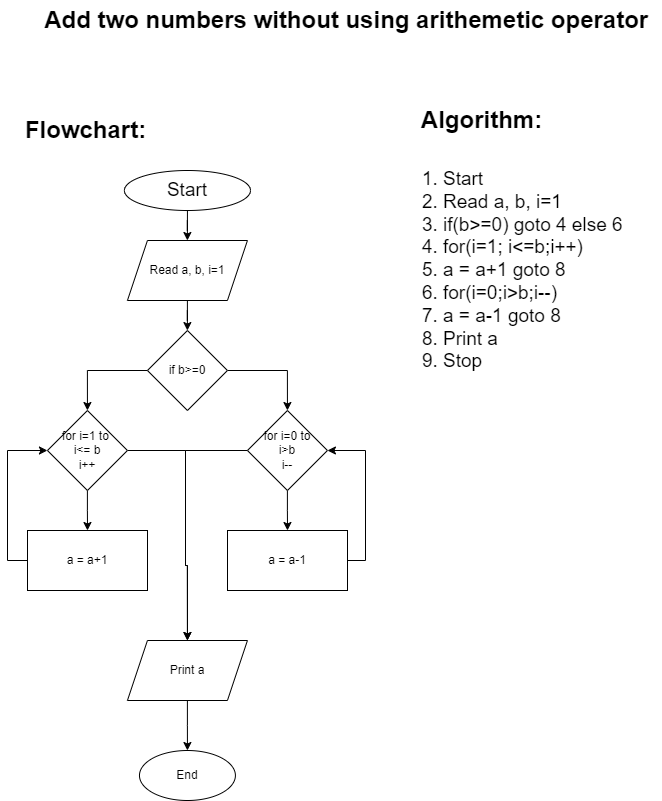

The diagram above was exported from draw.io. Its source (the exported page's mxGraphModel, read from the mxfile embedded in the PNG):
<mxGraphModel dx="818" dy="857" grid="1" gridSize="10" guides="1" tooltips="1" connect="1" arrows="1" fold="1" page="1" pageScale="1" pageWidth="827" pageHeight="1169" background="#FFFFFF" math="0" shadow="0">
  <root>
    <mxCell id="WIyWlLk6GJQsqaUBKTNV-0" />
    <mxCell id="WIyWlLk6GJQsqaUBKTNV-1" parent="WIyWlLk6GJQsqaUBKTNV-0" />
    <mxCell id="zxyZqrcW9-zFBHcIXJg--54" value="" style="edgeStyle=orthogonalEdgeStyle;rounded=0;orthogonalLoop=1;jettySize=auto;html=1;" parent="WIyWlLk6GJQsqaUBKTNV-1" source="X0aBdcByCuxlTt1kCmt3-0" target="zxyZqrcW9-zFBHcIXJg--33" edge="1">
      <mxGeometry relative="1" as="geometry" />
    </mxCell>
    <mxCell id="X0aBdcByCuxlTt1kCmt3-0" value="&lt;font style=&quot;font-size: 19px;&quot;&gt;Start&lt;/font&gt;" style="ellipse;whiteSpace=wrap;html=1;" parent="WIyWlLk6GJQsqaUBKTNV-1" vertex="1">
      <mxGeometry x="172.94" y="230" width="126" height="40" as="geometry" />
    </mxCell>
    <mxCell id="X0aBdcByCuxlTt1kCmt3-19" value="Algorithm:" style="text;strokeColor=none;fillColor=none;html=1;fontSize=24;fontStyle=1;verticalAlign=middle;align=center;" parent="WIyWlLk6GJQsqaUBKTNV-1" vertex="1">
      <mxGeometry x="480" y="160" width="100" height="40" as="geometry" />
    </mxCell>
    <mxCell id="X0aBdcByCuxlTt1kCmt3-20" value="Flowchart:" style="text;strokeColor=none;fillColor=none;html=1;fontSize=24;fontStyle=1;verticalAlign=middle;align=center;" parent="WIyWlLk6GJQsqaUBKTNV-1" vertex="1">
      <mxGeometry x="84" y="170" width="100" height="40" as="geometry" />
    </mxCell>
    <mxCell id="X0aBdcByCuxlTt1kCmt3-21" value="Add two numbers without using arithemetic operator&amp;nbsp;" style="text;strokeColor=none;fillColor=none;html=1;fontSize=24;fontStyle=1;verticalAlign=middle;align=center;" parent="WIyWlLk6GJQsqaUBKTNV-1" vertex="1">
      <mxGeometry x="347.94" y="60" width="100" height="40" as="geometry" />
    </mxCell>
    <mxCell id="X0aBdcByCuxlTt1kCmt3-26" value="&lt;ol&gt;&lt;li&gt;Start&lt;/li&gt;&lt;li&gt;Read a, b, i=1&lt;/li&gt;&lt;li&gt;if(b&amp;gt;=0) goto 4 else 6&lt;/li&gt;&lt;li&gt;for(i=1; i&amp;lt;=b;i++)&lt;/li&gt;&lt;li&gt;a = a+1 goto 8&lt;/li&gt;&lt;li&gt;for(i=0;i&amp;gt;b;i--)&lt;/li&gt;&lt;li&gt;a = a-1 goto 8&lt;/li&gt;&lt;li&gt;Print a&lt;/li&gt;&lt;li&gt;Stop&lt;/li&gt;&lt;/ol&gt;" style="text;strokeColor=none;fillColor=none;html=1;whiteSpace=wrap;verticalAlign=middle;overflow=hidden;fontSize=19;" parent="WIyWlLk6GJQsqaUBKTNV-1" vertex="1">
      <mxGeometry x="450" y="200" width="260" height="260" as="geometry" />
    </mxCell>
    <mxCell id="nUPXzKol__QYptCHy4bD-53" value="" style="edgeStyle=orthogonalEdgeStyle;rounded=0;orthogonalLoop=1;jettySize=auto;html=1;" edge="1" parent="WIyWlLk6GJQsqaUBKTNV-1" source="zxyZqrcW9-zFBHcIXJg--33" target="nUPXzKol__QYptCHy4bD-52">
      <mxGeometry relative="1" as="geometry" />
    </mxCell>
    <mxCell id="zxyZqrcW9-zFBHcIXJg--33" value="Read a, b, i=1" style="shape=parallelogram;perimeter=parallelogramPerimeter;whiteSpace=wrap;html=1;fixedSize=1;" parent="WIyWlLk6GJQsqaUBKTNV-1" vertex="1">
      <mxGeometry x="175.94" y="300" width="120" height="60" as="geometry" />
    </mxCell>
    <mxCell id="nUPXzKol__QYptCHy4bD-56" style="edgeStyle=orthogonalEdgeStyle;rounded=0;orthogonalLoop=1;jettySize=auto;html=1;entryX=0.5;entryY=0;entryDx=0;entryDy=0;" edge="1" parent="WIyWlLk6GJQsqaUBKTNV-1" source="nUPXzKol__QYptCHy4bD-52" target="nUPXzKol__QYptCHy4bD-54">
      <mxGeometry relative="1" as="geometry" />
    </mxCell>
    <mxCell id="nUPXzKol__QYptCHy4bD-57" style="edgeStyle=orthogonalEdgeStyle;rounded=0;orthogonalLoop=1;jettySize=auto;html=1;entryX=0.5;entryY=0;entryDx=0;entryDy=0;" edge="1" parent="WIyWlLk6GJQsqaUBKTNV-1" source="nUPXzKol__QYptCHy4bD-52" target="nUPXzKol__QYptCHy4bD-55">
      <mxGeometry relative="1" as="geometry" />
    </mxCell>
    <mxCell id="nUPXzKol__QYptCHy4bD-52" value="if b&amp;gt;=0" style="rhombus;whiteSpace=wrap;html=1;" vertex="1" parent="WIyWlLk6GJQsqaUBKTNV-1">
      <mxGeometry x="195.94" y="390" width="80" height="80" as="geometry" />
    </mxCell>
    <mxCell id="nUPXzKol__QYptCHy4bD-67" value="" style="edgeStyle=orthogonalEdgeStyle;rounded=0;orthogonalLoop=1;jettySize=auto;html=1;" edge="1" parent="WIyWlLk6GJQsqaUBKTNV-1" source="nUPXzKol__QYptCHy4bD-54" target="nUPXzKol__QYptCHy4bD-58">
      <mxGeometry relative="1" as="geometry" />
    </mxCell>
    <mxCell id="nUPXzKol__QYptCHy4bD-70" style="edgeStyle=orthogonalEdgeStyle;rounded=0;orthogonalLoop=1;jettySize=auto;html=1;entryX=0.5;entryY=0;entryDx=0;entryDy=0;" edge="1" parent="WIyWlLk6GJQsqaUBKTNV-1" source="nUPXzKol__QYptCHy4bD-54" target="nUPXzKol__QYptCHy4bD-69">
      <mxGeometry relative="1" as="geometry">
        <Array as="points">
          <mxPoint x="234" y="510" />
          <mxPoint x="234" y="625" />
          <mxPoint x="236" y="625" />
        </Array>
      </mxGeometry>
    </mxCell>
    <mxCell id="nUPXzKol__QYptCHy4bD-54" value="for i=1 to&amp;nbsp;&lt;br&gt;i&amp;lt;= b&lt;br&gt;i++" style="rhombus;whiteSpace=wrap;html=1;" vertex="1" parent="WIyWlLk6GJQsqaUBKTNV-1">
      <mxGeometry x="95.94" y="470" width="80" height="80" as="geometry" />
    </mxCell>
    <mxCell id="nUPXzKol__QYptCHy4bD-68" value="" style="edgeStyle=orthogonalEdgeStyle;rounded=0;orthogonalLoop=1;jettySize=auto;html=1;" edge="1" parent="WIyWlLk6GJQsqaUBKTNV-1" source="nUPXzKol__QYptCHy4bD-55" target="nUPXzKol__QYptCHy4bD-59">
      <mxGeometry relative="1" as="geometry" />
    </mxCell>
    <mxCell id="nUPXzKol__QYptCHy4bD-71" style="edgeStyle=orthogonalEdgeStyle;rounded=0;orthogonalLoop=1;jettySize=auto;html=1;entryX=0.5;entryY=0;entryDx=0;entryDy=0;" edge="1" parent="WIyWlLk6GJQsqaUBKTNV-1" source="nUPXzKol__QYptCHy4bD-55" target="nUPXzKol__QYptCHy4bD-69">
      <mxGeometry relative="1" as="geometry">
        <mxPoint x="234" y="690" as="targetPoint" />
        <Array as="points">
          <mxPoint x="234" y="510" />
          <mxPoint x="234" y="625" />
          <mxPoint x="236" y="625" />
        </Array>
      </mxGeometry>
    </mxCell>
    <mxCell id="nUPXzKol__QYptCHy4bD-55" value="for i=0 to&lt;br&gt;i&amp;gt;b&lt;br&gt;i--" style="rhombus;whiteSpace=wrap;html=1;" vertex="1" parent="WIyWlLk6GJQsqaUBKTNV-1">
      <mxGeometry x="295.94" y="470" width="80" height="80" as="geometry" />
    </mxCell>
    <mxCell id="nUPXzKol__QYptCHy4bD-64" style="edgeStyle=orthogonalEdgeStyle;rounded=0;orthogonalLoop=1;jettySize=auto;html=1;entryX=0;entryY=0.5;entryDx=0;entryDy=0;" edge="1" parent="WIyWlLk6GJQsqaUBKTNV-1" source="nUPXzKol__QYptCHy4bD-58" target="nUPXzKol__QYptCHy4bD-54">
      <mxGeometry relative="1" as="geometry">
        <Array as="points">
          <mxPoint x="56" y="620" />
          <mxPoint x="56" y="510" />
        </Array>
      </mxGeometry>
    </mxCell>
    <mxCell id="nUPXzKol__QYptCHy4bD-58" value="a = a+1" style="rounded=0;whiteSpace=wrap;html=1;" vertex="1" parent="WIyWlLk6GJQsqaUBKTNV-1">
      <mxGeometry x="76" y="590" width="120" height="60" as="geometry" />
    </mxCell>
    <mxCell id="nUPXzKol__QYptCHy4bD-65" style="edgeStyle=orthogonalEdgeStyle;rounded=0;orthogonalLoop=1;jettySize=auto;html=1;entryX=1;entryY=0.5;entryDx=0;entryDy=0;" edge="1" parent="WIyWlLk6GJQsqaUBKTNV-1" source="nUPXzKol__QYptCHy4bD-59" target="nUPXzKol__QYptCHy4bD-55">
      <mxGeometry relative="1" as="geometry">
        <Array as="points">
          <mxPoint x="414" y="620" />
          <mxPoint x="414" y="510" />
        </Array>
      </mxGeometry>
    </mxCell>
    <mxCell id="nUPXzKol__QYptCHy4bD-59" value="a = a-1" style="rounded=0;whiteSpace=wrap;html=1;" vertex="1" parent="WIyWlLk6GJQsqaUBKTNV-1">
      <mxGeometry x="276" y="590" width="120" height="60" as="geometry" />
    </mxCell>
    <mxCell id="nUPXzKol__QYptCHy4bD-73" value="" style="edgeStyle=orthogonalEdgeStyle;rounded=0;orthogonalLoop=1;jettySize=auto;html=1;" edge="1" parent="WIyWlLk6GJQsqaUBKTNV-1" source="nUPXzKol__QYptCHy4bD-69" target="nUPXzKol__QYptCHy4bD-72">
      <mxGeometry relative="1" as="geometry" />
    </mxCell>
    <mxCell id="nUPXzKol__QYptCHy4bD-69" value="Print a" style="shape=parallelogram;perimeter=parallelogramPerimeter;whiteSpace=wrap;html=1;fixedSize=1;" vertex="1" parent="WIyWlLk6GJQsqaUBKTNV-1">
      <mxGeometry x="175.94" y="700" width="120" height="60" as="geometry" />
    </mxCell>
    <mxCell id="nUPXzKol__QYptCHy4bD-72" value="End" style="ellipse;whiteSpace=wrap;html=1;" vertex="1" parent="WIyWlLk6GJQsqaUBKTNV-1">
      <mxGeometry x="187.97" y="810" width="95.94" height="50" as="geometry" />
    </mxCell>
  </root>
</mxGraphModel>